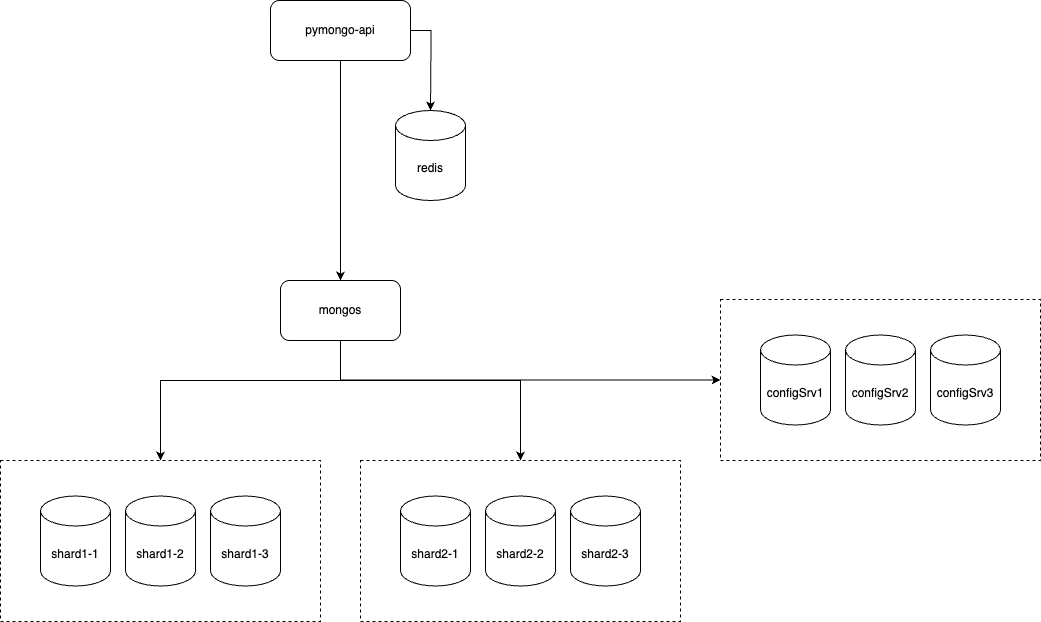

The diagram above was exported from draw.io. Its source (the exported page's mxGraphModel, read from the mxfile embedded in the PNG):
<mxGraphModel dx="1997" dy="1054" grid="1" gridSize="10" guides="1" tooltips="1" connect="1" arrows="1" fold="1" page="1" pageScale="1" pageWidth="1169" pageHeight="827" math="0" shadow="0">
  <root>
    <mxCell id="0" />
    <mxCell id="1" parent="0" />
    <mxCell id="235" style="edgeStyle=orthogonalEdgeStyle;rounded=0;orthogonalLoop=1;jettySize=auto;html=1;exitX=1;exitY=0.5;exitDx=0;exitDy=0;" parent="1" source="308" edge="1">
      <mxGeometry relative="1" as="geometry">
        <mxPoint x="220" y="650" as="sourcePoint" />
        <mxPoint x="310" y="730" as="targetPoint" />
      </mxGeometry>
    </mxCell>
    <mxCell id="236" style="edgeStyle=orthogonalEdgeStyle;rounded=0;orthogonalLoop=1;jettySize=auto;html=1;exitX=0.5;exitY=1;exitDx=0;exitDy=0;" parent="1" source="308" target="243" edge="1">
      <mxGeometry relative="1" as="geometry">
        <mxPoint x="220" y="650" as="sourcePoint" />
      </mxGeometry>
    </mxCell>
    <mxCell id="240" style="edgeStyle=orthogonalEdgeStyle;rounded=0;orthogonalLoop=1;jettySize=auto;html=1;entryX=0.5;entryY=0;entryDx=0;entryDy=0;exitX=0.5;exitY=1;exitDx=0;exitDy=0;" parent="1" source="243" target="310" edge="1">
      <mxGeometry relative="1" as="geometry">
        <Array as="points">
          <mxPoint x="220" y="1000" />
          <mxPoint x="40" y="1000" />
        </Array>
        <mxPoint x="209.9966666666666" y="960" as="sourcePoint" />
        <mxPoint x="40" y="1060" as="targetPoint" />
      </mxGeometry>
    </mxCell>
    <mxCell id="243" value="&lt;div&gt;mongos&lt;br&gt;&lt;/div&gt;" style="rounded=1;whiteSpace=wrap;html=1;" parent="1" vertex="1">
      <mxGeometry x="160" y="900" width="120" height="60" as="geometry" />
    </mxCell>
    <mxCell id="308" value="pymongo-api" style="rounded=1;whiteSpace=wrap;html=1;" parent="1" vertex="1">
      <mxGeometry x="150" y="620" width="140" height="60" as="geometry" />
    </mxCell>
    <mxCell id="309" value="redis" style="shape=cylinder3;whiteSpace=wrap;html=1;boundedLbl=1;backgroundOutline=1;size=15;" parent="1" vertex="1">
      <mxGeometry x="275" y="730" width="70" height="90" as="geometry" />
    </mxCell>
    <mxCell id="310" value="" style="rounded=0;whiteSpace=wrap;html=1;dashed=1;strokeWidth=1;" parent="1" vertex="1">
      <mxGeometry x="-120" y="1080" width="320" height="161" as="geometry" />
    </mxCell>
    <mxCell id="311" value="shard1-1" style="shape=cylinder3;whiteSpace=wrap;html=1;boundedLbl=1;backgroundOutline=1;size=15;" parent="1" vertex="1">
      <mxGeometry x="-80" y="1115.5" width="70" height="90" as="geometry" />
    </mxCell>
    <mxCell id="312" value="shard1-2" style="shape=cylinder3;whiteSpace=wrap;html=1;boundedLbl=1;backgroundOutline=1;size=15;" parent="1" vertex="1">
      <mxGeometry x="5" y="1115.5" width="70" height="90" as="geometry" />
    </mxCell>
    <mxCell id="313" value="shard1-3" style="shape=cylinder3;whiteSpace=wrap;html=1;boundedLbl=1;backgroundOutline=1;size=15;" parent="1" vertex="1">
      <mxGeometry x="90" y="1115.5" width="70" height="90" as="geometry" />
    </mxCell>
    <mxCell id="316" value="" style="rounded=0;whiteSpace=wrap;html=1;dashed=1;strokeWidth=1;" parent="1" vertex="1">
      <mxGeometry x="240" y="1080" width="320" height="161" as="geometry" />
    </mxCell>
    <mxCell id="317" value="shard2-1" style="shape=cylinder3;whiteSpace=wrap;html=1;boundedLbl=1;backgroundOutline=1;size=15;" parent="1" vertex="1">
      <mxGeometry x="280" y="1115.5" width="70" height="90" as="geometry" />
    </mxCell>
    <mxCell id="318" value="shard2-2" style="shape=cylinder3;whiteSpace=wrap;html=1;boundedLbl=1;backgroundOutline=1;size=15;" parent="1" vertex="1">
      <mxGeometry x="365" y="1115.5" width="70" height="90" as="geometry" />
    </mxCell>
    <mxCell id="319" value="shard2-3" style="shape=cylinder3;whiteSpace=wrap;html=1;boundedLbl=1;backgroundOutline=1;size=15;" parent="1" vertex="1">
      <mxGeometry x="450" y="1115.5" width="70" height="90" as="geometry" />
    </mxCell>
    <mxCell id="320" style="edgeStyle=orthogonalEdgeStyle;rounded=0;orthogonalLoop=1;jettySize=auto;html=1;entryX=0.5;entryY=0;entryDx=0;entryDy=0;" parent="1" target="316" edge="1">
      <mxGeometry relative="1" as="geometry">
        <Array as="points">
          <mxPoint x="220" y="1000" />
          <mxPoint x="400" y="1000" />
        </Array>
        <mxPoint x="220" y="960" as="sourcePoint" />
        <mxPoint x="400" y="1070" as="targetPoint" />
      </mxGeometry>
    </mxCell>
    <mxCell id="328" value="" style="rounded=0;whiteSpace=wrap;html=1;dashed=1;strokeWidth=1;" parent="1" vertex="1">
      <mxGeometry x="600" y="919" width="320" height="161" as="geometry" />
    </mxCell>
    <mxCell id="333" value="configSrv1" style="shape=cylinder3;whiteSpace=wrap;html=1;boundedLbl=1;backgroundOutline=1;size=15;" parent="1" vertex="1">
      <mxGeometry x="640" y="954.5" width="70" height="90" as="geometry" />
    </mxCell>
    <mxCell id="334" value="configSrv2" style="shape=cylinder3;whiteSpace=wrap;html=1;boundedLbl=1;backgroundOutline=1;size=15;" parent="1" vertex="1">
      <mxGeometry x="725" y="954.5" width="70" height="90" as="geometry" />
    </mxCell>
    <mxCell id="335" value="configSrv3" style="shape=cylinder3;whiteSpace=wrap;html=1;boundedLbl=1;backgroundOutline=1;size=15;" parent="1" vertex="1">
      <mxGeometry x="810" y="954.5" width="70" height="90" as="geometry" />
    </mxCell>
    <mxCell id="336" style="edgeStyle=orthogonalEdgeStyle;rounded=0;orthogonalLoop=1;jettySize=auto;html=1;entryX=0;entryY=0.5;entryDx=0;entryDy=0;exitX=0.5;exitY=1;exitDx=0;exitDy=0;" edge="1" parent="1" target="328">
      <mxGeometry relative="1" as="geometry">
        <Array as="points">
          <mxPoint x="220" y="1000" />
        </Array>
        <mxPoint x="220" y="960" as="sourcePoint" />
        <mxPoint x="40" y="1080" as="targetPoint" />
      </mxGeometry>
    </mxCell>
  </root>
</mxGraphModel>